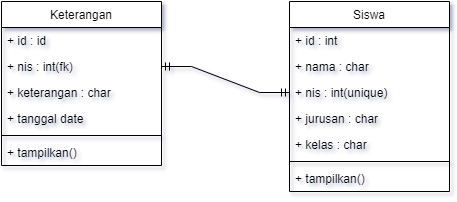

The diagram above was exported from draw.io. Its source (the exported page's mxGraphModel, read from the mxfile embedded in the PNG):
<mxGraphModel dx="880" dy="468" grid="1" gridSize="10" guides="1" tooltips="1" connect="1" arrows="1" fold="1" page="1" pageScale="1" pageWidth="827" pageHeight="1169" math="0" shadow="0">
  <root>
    <mxCell id="WIyWlLk6GJQsqaUBKTNV-0" />
    <mxCell id="WIyWlLk6GJQsqaUBKTNV-1" parent="WIyWlLk6GJQsqaUBKTNV-0" />
    <mxCell id="zkfFHV4jXpPFQw0GAbJ--0" value="Keterangan" style="swimlane;fontStyle=0;align=center;verticalAlign=top;childLayout=stackLayout;horizontal=1;startSize=26;horizontalStack=0;resizeParent=1;resizeLast=0;collapsible=1;marginBottom=0;rounded=0;shadow=0;strokeWidth=1;" parent="WIyWlLk6GJQsqaUBKTNV-1" vertex="1">
      <mxGeometry x="220" y="120" width="160" height="164" as="geometry">
        <mxRectangle x="230" y="140" width="160" height="26" as="alternateBounds" />
      </mxGeometry>
    </mxCell>
    <mxCell id="zkfFHV4jXpPFQw0GAbJ--1" value="+ id : id" style="text;align=left;verticalAlign=top;spacingLeft=4;spacingRight=4;overflow=hidden;rotatable=0;points=[[0,0.5],[1,0.5]];portConstraint=eastwest;" parent="zkfFHV4jXpPFQw0GAbJ--0" vertex="1">
      <mxGeometry y="26" width="160" height="26" as="geometry" />
    </mxCell>
    <mxCell id="zkfFHV4jXpPFQw0GAbJ--2" value="+ nis : int(fk)" style="text;align=left;verticalAlign=top;spacingLeft=4;spacingRight=4;overflow=hidden;rotatable=0;points=[[0,0.5],[1,0.5]];portConstraint=eastwest;rounded=0;shadow=0;html=0;" parent="zkfFHV4jXpPFQw0GAbJ--0" vertex="1">
      <mxGeometry y="52" width="160" height="26" as="geometry" />
    </mxCell>
    <mxCell id="-siIEUDxdbuVquCSvHQw-0" value="+ keterangan : char" style="text;align=left;verticalAlign=top;spacingLeft=4;spacingRight=4;overflow=hidden;rotatable=0;points=[[0,0.5],[1,0.5]];portConstraint=eastwest;rounded=0;shadow=0;html=0;" vertex="1" parent="zkfFHV4jXpPFQw0GAbJ--0">
      <mxGeometry y="78" width="160" height="26" as="geometry" />
    </mxCell>
    <mxCell id="zkfFHV4jXpPFQw0GAbJ--3" value="+ tanggal date&#10;" style="text;align=left;verticalAlign=top;spacingLeft=4;spacingRight=4;overflow=hidden;rotatable=0;points=[[0,0.5],[1,0.5]];portConstraint=eastwest;rounded=0;shadow=0;html=0;" parent="zkfFHV4jXpPFQw0GAbJ--0" vertex="1">
      <mxGeometry y="104" width="160" height="26" as="geometry" />
    </mxCell>
    <mxCell id="zkfFHV4jXpPFQw0GAbJ--4" value="" style="line;html=1;strokeWidth=1;align=left;verticalAlign=middle;spacingTop=-1;spacingLeft=3;spacingRight=3;rotatable=0;labelPosition=right;points=[];portConstraint=eastwest;" parent="zkfFHV4jXpPFQw0GAbJ--0" vertex="1">
      <mxGeometry y="130" width="160" height="8" as="geometry" />
    </mxCell>
    <mxCell id="zkfFHV4jXpPFQw0GAbJ--5" value="+ tampilkan()" style="text;align=left;verticalAlign=top;spacingLeft=4;spacingRight=4;overflow=hidden;rotatable=0;points=[[0,0.5],[1,0.5]];portConstraint=eastwest;" parent="zkfFHV4jXpPFQw0GAbJ--0" vertex="1">
      <mxGeometry y="138" width="160" height="26" as="geometry" />
    </mxCell>
    <mxCell id="zkfFHV4jXpPFQw0GAbJ--17" value="Siswa" style="swimlane;fontStyle=0;align=center;verticalAlign=top;childLayout=stackLayout;horizontal=1;startSize=26;horizontalStack=0;resizeParent=1;resizeLast=0;collapsible=1;marginBottom=0;rounded=0;shadow=0;strokeWidth=1;" parent="WIyWlLk6GJQsqaUBKTNV-1" vertex="1">
      <mxGeometry x="508" y="120" width="160" height="190" as="geometry">
        <mxRectangle x="550" y="140" width="160" height="26" as="alternateBounds" />
      </mxGeometry>
    </mxCell>
    <mxCell id="zkfFHV4jXpPFQw0GAbJ--18" value="+ id : int" style="text;align=left;verticalAlign=top;spacingLeft=4;spacingRight=4;overflow=hidden;rotatable=0;points=[[0,0.5],[1,0.5]];portConstraint=eastwest;" parent="zkfFHV4jXpPFQw0GAbJ--17" vertex="1">
      <mxGeometry y="26" width="160" height="26" as="geometry" />
    </mxCell>
    <mxCell id="zkfFHV4jXpPFQw0GAbJ--19" value="+ nama : char" style="text;align=left;verticalAlign=top;spacingLeft=4;spacingRight=4;overflow=hidden;rotatable=0;points=[[0,0.5],[1,0.5]];portConstraint=eastwest;rounded=0;shadow=0;html=0;" parent="zkfFHV4jXpPFQw0GAbJ--17" vertex="1">
      <mxGeometry y="52" width="160" height="26" as="geometry" />
    </mxCell>
    <mxCell id="zkfFHV4jXpPFQw0GAbJ--20" value="+ nis : int(unique)" style="text;align=left;verticalAlign=top;spacingLeft=4;spacingRight=4;overflow=hidden;rotatable=0;points=[[0,0.5],[1,0.5]];portConstraint=eastwest;rounded=0;shadow=0;html=0;" parent="zkfFHV4jXpPFQw0GAbJ--17" vertex="1">
      <mxGeometry y="78" width="160" height="26" as="geometry" />
    </mxCell>
    <mxCell id="zkfFHV4jXpPFQw0GAbJ--21" value="+ jurusan : char" style="text;align=left;verticalAlign=top;spacingLeft=4;spacingRight=4;overflow=hidden;rotatable=0;points=[[0,0.5],[1,0.5]];portConstraint=eastwest;rounded=0;shadow=0;html=0;" parent="zkfFHV4jXpPFQw0GAbJ--17" vertex="1">
      <mxGeometry y="104" width="160" height="26" as="geometry" />
    </mxCell>
    <mxCell id="zkfFHV4jXpPFQw0GAbJ--22" value="+ kelas : char" style="text;align=left;verticalAlign=top;spacingLeft=4;spacingRight=4;overflow=hidden;rotatable=0;points=[[0,0.5],[1,0.5]];portConstraint=eastwest;rounded=0;shadow=0;html=0;" parent="zkfFHV4jXpPFQw0GAbJ--17" vertex="1">
      <mxGeometry y="130" width="160" height="26" as="geometry" />
    </mxCell>
    <mxCell id="zkfFHV4jXpPFQw0GAbJ--23" value="" style="line;html=1;strokeWidth=1;align=left;verticalAlign=middle;spacingTop=-1;spacingLeft=3;spacingRight=3;rotatable=0;labelPosition=right;points=[];portConstraint=eastwest;" parent="zkfFHV4jXpPFQw0GAbJ--17" vertex="1">
      <mxGeometry y="156" width="160" height="8" as="geometry" />
    </mxCell>
    <mxCell id="zkfFHV4jXpPFQw0GAbJ--24" value="+ tampilkan()" style="text;align=left;verticalAlign=top;spacingLeft=4;spacingRight=4;overflow=hidden;rotatable=0;points=[[0,0.5],[1,0.5]];portConstraint=eastwest;" parent="zkfFHV4jXpPFQw0GAbJ--17" vertex="1">
      <mxGeometry y="164" width="160" height="26" as="geometry" />
    </mxCell>
    <mxCell id="-siIEUDxdbuVquCSvHQw-2" value="" style="edgeStyle=entityRelationEdgeStyle;fontSize=12;html=1;endArrow=ERmandOne;startArrow=ERmandOne;rounded=0;exitX=1;exitY=0.5;exitDx=0;exitDy=0;" edge="1" parent="WIyWlLk6GJQsqaUBKTNV-1" source="zkfFHV4jXpPFQw0GAbJ--2" target="zkfFHV4jXpPFQw0GAbJ--20">
      <mxGeometry width="100" height="100" relative="1" as="geometry">
        <mxPoint x="360" y="300" as="sourcePoint" />
        <mxPoint x="460" y="200" as="targetPoint" />
        <Array as="points">
          <mxPoint x="380" y="200" />
          <mxPoint x="390" y="190" />
        </Array>
      </mxGeometry>
    </mxCell>
  </root>
</mxGraphModel>